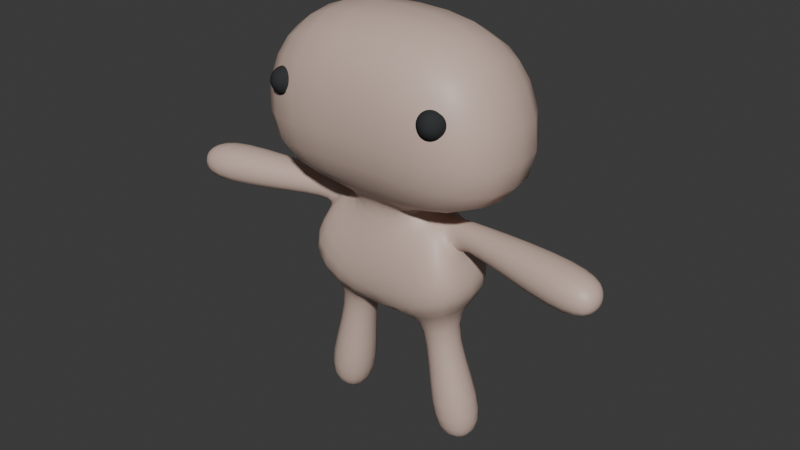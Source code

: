 # Source: NPS.blend  (saved by Blender 4.2.66; exported with 4.5.12 LTS)
import bpy
from mathutils import Matrix  # noqa: F401  (used for matrix-valued properties, if any)

bpy.ops.wm.read_factory_settings(use_empty=True)
scene = bpy.context.scene
scene.name = 'Scene'

# ---- collections
col_boy = bpy.data.collections.new('Boy'); scene.collection.children.link(col_boy)

# ---- materials (node trees are filled in below, after node groups)
mat_body = bpy.data.materials.new('Body')
mat_eye = bpy.data.materials.new('Eye')

# ---- node groups
ng_smooth_by_angle = bpy.data.node_groups.new('Smooth by Angle', 'GeometryNodeTree')
_s = ng_smooth_by_angle.interface.new_socket(name='Mesh', in_out='OUTPUT', socket_type='NodeSocketGeometry')
_s = ng_smooth_by_angle.interface.new_socket(name='Mesh', in_out='INPUT', socket_type='NodeSocketGeometry')
_s = ng_smooth_by_angle.interface.new_socket(name='Angle', in_out='INPUT', socket_type='NodeSocketFloat')
_s.subtype = 'ANGLE'
_s.default_value = 0.5236
_s.min_value = 0.0
_s.max_value = 3.142
_s.description = 'Maximum face angle for smooth edges'
_s = ng_smooth_by_angle.interface.new_socket(name='Ignore Sharpness', in_out='INPUT', socket_type='NodeSocketBool')
_s.force_non_field = True
ng_smooth_by_angle.description = 'Set the sharpness of mesh edges based on the angle between the neighboring faces'
ng_smooth_by_angle.is_modifier = True
_N = ng_smooth_by_angle.nodes; _L = ng_smooth_by_angle.links
n0 = _N.new('GeometryNodeSetShadeSmooth'); n0.name = 'Set Shade Smooth'; n0.location = (120, -80)
n0.domain = 'EDGE'
n1 = _N.new('GeometryNodeSetShadeSmooth'); n1.name = 'Set Shade Smooth.001'; n1.location = (300, -80)
n2 = _N.new('NodeGroupOutput'); n2.name = 'Group Output'; n2.location = (480, -80)
n3 = _N.new('GeometryNodeInputMeshEdgeAngle'); n3.name = 'Edge Angle'; n3.location = (-440, -240)
n4 = _N.new('NodeGroupInput'); n4.name = 'Group Input'; n4.location = (-80, -80)
n5 = _N.new('GeometryNodeInputEdgeSmooth'); n5.name = 'Is Edge Smooth'; n5.location = (-260, -120)
n6 = _N.new('GeometryNodeInputShadeSmooth'); n6.name = 'Is Shade Smooth'; n6.location = (-440, -397)
n7 = _N.new('FunctionNodeCompare'); n7.name = 'Compare'; n7.location = (-260, -260)
n7.operation = 'LESS_EQUAL'
n7.inputs[6].default_value = (0.0, 0.0, 0.0, 0.0)
n7.inputs[7].default_value = (0.0, 0.0, 0.0, 0.0)
n8 = _N.new('FunctionNodeBooleanMath'); n8.name = 'Boolean Math.001'; n8.location = (-80, -260)
n9 = _N.new('NodeGroupInput'); n9.name = 'Group Input.001'; n9.location = (-440, -329)
n10 = _N.new('NodeGroupInput'); n10.name = 'Group Input.002'; n10.location = (-259, -189)
n11 = _N.new('FunctionNodeBooleanMath'); n11.name = 'Boolean Math'; n11.location = (-80, -149)
n11.operation = 'OR'
n12 = _N.new('FunctionNodeBooleanMath'); n12.name = 'Boolean Math.002'; n12.location = (-260, -380)
n12.operation = 'OR'
n13 = _N.new('NodeGroupInput'); n13.name = 'Group Input.003'; n13.location = (-440, -460)
_L.new(n3.outputs[0], n7.inputs[0])
_L.new(n1.outputs[0], n2.inputs[0])
_L.new(n9.outputs[1], n7.inputs[1])
_L.new(n7.outputs[0], n8.inputs[0])
_L.new(n4.outputs[0], n0.inputs[0])
_L.new(n0.outputs[0], n1.inputs[0])
_L.new(n8.outputs[0], n0.inputs[2])
_L.new(n10.outputs[2], n11.inputs[1])
_L.new(n5.outputs[0], n11.inputs[0])
_L.new(n11.outputs[0], n0.inputs[1])
_L.new(n13.outputs[2], n12.inputs[1])
_L.new(n6.outputs[0], n12.inputs[0])
_L.new(n12.outputs[0], n8.inputs[1])
n2.is_active_output = True

# ---- material node trees
mat_body.use_nodes = True; mat_body.node_tree.nodes.clear()
_N = mat_body.node_tree.nodes; _L = mat_body.node_tree.links
n0 = _N.new('ShaderNodeOutputMaterial'); n0.name = 'Material Output'; n0.location = (300, 300)
n1 = _N.new('ShaderNodeBsdfPrincipled'); n1.name = 'Principled BSDF'; n1.location = (-44, 297)
n1.inputs[0].default_value = (0.6445, 0.4793, 0.4072, 1.0)
_L.new(n1.outputs[0], n0.inputs[0])
n0.is_active_output = True
mat_eye.use_nodes = True; mat_eye.node_tree.nodes.clear()
_N = mat_eye.node_tree.nodes; _L = mat_eye.node_tree.links
n0 = _N.new('ShaderNodeBsdfPrincipled'); n0.name = 'Principled BSDF'; n0.location = (-64, 307)
n0.inputs[0].default_value = (0.0382, 0.04092, 0.04231, 1.0)
n0.inputs[3].default_value = 1.8
n0.inputs[13].default_value = 0.0
n1 = _N.new('ShaderNodeOutputMaterial'); n1.name = 'Material Output'; n1.location = (300, 300)
_L.new(n0.outputs[0], n1.inputs[0])
n1.is_active_output = True

# ---- world
world_world = bpy.data.worlds.new('World'); scene.world = world_world
world_world.use_nodes = True; world_world.node_tree.nodes.clear()
_N = world_world.node_tree.nodes; _L = world_world.node_tree.links
n0 = _N.new('ShaderNodeOutputWorld'); n0.name = 'World Output'; n0.location = (300, 300)
n1 = _N.new('ShaderNodeBackground'); n1.name = 'Background'; n1.location = (10, 300)
n1.inputs[0].default_value = (0.05088, 0.05088, 0.05088, 1.0)
_L.new(n1.outputs[0], n0.inputs[0])
n0.is_active_output = True
world_world.color = (0.05088, 0.05088, 0.05088)
world_world.sun_shadow_jitter_overblur = 0.0

# ---- meshes
me_cube_001 = bpy.data.meshes.new('Cube.001')
me_cube_001.from_pydata([(3.793, -2.163, -0.8548), (1.866, -1.038, 2.084), (3.793, 2.163, -0.8548), (1.866, 1.038, 2.084), (0.0, 1.612, -2.26), (0.0, 1.822, 0.3423), (0.0, -1.612, -2.26), (0.0, -1.822, 0.3423), (4.499, -2.894, 8.69), (4.499, 2.894, 8.69), (0.0, 2.894, 9.228), (0.0, -2.894, 9.228), (0.0, 0.843, 2.42), (1.173, -0.843, 2.429), (0.0, -0.843, 2.42), (1.173, 0.843, 2.429), (0.0, 2.894, 3.375), (6.034, -2.894, 2.8), (6.034, 2.894, 2.8), (0.0, -2.894, 3.375), (2.055, -0.3352, -1.932), (2.048, 0.3378, -1.902), (1.39, -0.3378, -2.039), (1.383, 0.3352, -2.01), (3.334, -0.3373, -7.101), (3.32, 0.8861, -7.047), (2.125, -0.342, -7.297), (2.112, 0.8814, -7.244), (1.44, 1.272, -5.946), (1.463, -0.8583, -6.038), (3.568, -0.8501, -5.697), (3.545, 1.28, -5.604), (2.182, 0.5159, 1.935), (2.755, 0.466, 0.9492), (2.582, -0.4971, 0.9063), (2.009, -0.4472, 1.892), (8.715, -0.5135, 1.903), (8.721, -0.5649, 1.03), (8.72, -1.555, 1.03), (8.715, -1.504, 1.903), (3.447, -0.6098, 1.041), (3.056, -0.5563, 1.987), (3.633, 0.4202, 1.087), (3.242, 0.4736, 2.032), (7.584, -1.994, 0.538), (7.635, 0.1053, 0.5495), (7.601, -1.885, 2.388), (7.652, 0.2142, 2.399), (2.745, -2.429, 5.73), (2.858, -2.606, 5.813), (3.006, -2.718, 5.944), (3.165, -2.746, 6.103), (3.136, -2.301, 5.561), (3.22, -2.488, 5.658), (3.282, -2.628, 5.825), (3.315, -2.697, 6.039), (3.497, -2.097, 5.723), (3.553, -2.3, 5.807), (3.537, -2.484, 5.94), (3.453, -2.619, 6.101), (3.616, -1.937, 6.121), (3.662, -2.152, 6.175), (3.621, -2.37, 6.221), (3.498, -2.558, 6.253), (3.423, -1.914, 6.521), (3.484, -2.131, 6.544), (3.485, -2.354, 6.504), (3.424, -2.549, 6.406), (3.031, -2.041, 6.689), (3.123, -2.249, 6.7), (3.208, -2.444, 6.623), (3.275, -2.598, 6.47), (2.671, -2.245, 6.527), (2.789, -2.437, 6.55), (2.953, -2.588, 6.509), (3.137, -2.676, 6.408), (3.312, -2.687, 6.265), (2.552, -2.405, 6.13), (2.68, -2.585, 6.183), (2.869, -2.701, 6.227), (3.091, -2.737, 6.256)], [], [(4, 5, 3, 2), (3, 1, 35, 32), (0, 6, 22, 20), (19, 17, 8, 11), (0, 1, 7, 6), (9, 10, 11, 8), (17, 18, 9, 8), (18, 16, 10, 9), (3, 5, 12, 15), (1, 3, 15, 13), (7, 1, 13, 14), (15, 12, 16, 18), (13, 15, 18, 17), (14, 13, 17, 19), (4, 2, 21, 23), (2, 0, 20, 21), (6, 4, 23, 22), (29, 28, 27, 26), (26, 27, 25, 24), (30, 29, 26, 24), (28, 31, 25, 27), (31, 30, 24, 25), (21, 20, 30, 31), (23, 21, 31, 28), (20, 22, 29, 30), (22, 23, 28, 29), (46, 44, 38, 39), (2, 3, 32, 33), (1, 0, 34, 35), (0, 2, 33, 34), (37, 36, 39, 38), (44, 45, 37, 38), (47, 46, 39, 36), (45, 47, 36, 37), (33, 32, 43, 42), (32, 35, 41, 43), (34, 33, 42, 40), (35, 34, 40, 41), (42, 43, 47, 45), (43, 41, 46, 47), (40, 42, 45, 44), (41, 40, 44, 46), (78, 77, 48, 49), (76, 80, 51), (79, 78, 49, 50), (80, 79, 50, 51), (76, 51, 55), (50, 49, 53, 54), (51, 50, 54, 55), (49, 48, 52, 53), (55, 54, 58, 59), (53, 52, 56, 57), (76, 55, 59), (54, 53, 57, 58), (59, 58, 62, 63), (57, 56, 60, 61), (76, 59, 63), (58, 57, 61, 62), (76, 63, 67), (62, 61, 65, 66), (63, 62, 66, 67), (61, 60, 64, 65), (66, 65, 69, 70), (67, 66, 70, 71), (65, 64, 68, 69), (76, 67, 71), (71, 70, 74, 75), (69, 68, 72, 73), (76, 71, 75), (70, 69, 73, 74), (73, 72, 77, 78), (76, 75, 80), (74, 73, 78, 79), (75, 74, 79, 80)])
me_cube_001.polygons.foreach_set('use_smooth', [True] * 74)
me_cube_001.polygons.foreach_set('material_index', [0, 0, 0, 0, 0, 0, 0, 0, 0, 0, 0, 0, 0, 0, 0, 0, 0, 0, 0, 0, 0, 0, 0, 0, 0, 0, 0, 0, 0, 0, 0, 0, 0, 0, 0, 0, 0, 0, 0, 0, 0, 0, 1, 1, 1, 1, 1, 1, 1, 1, 1, 1, 1, 1, 1, 1, 1, 1, 1, 1, 1, 1, 1, 1, 1, 1, 1, 1, 1, 1, 1, 1, 1, 1])
_uv = me_cube_001.uv_layers.new(name='UVMap')
_uv.uv.foreach_set('vector', [0.375, 0.375, 0.625, 0.375, 0.625, 0.5, 0.375, 0.5, 0.625, 0.5, 0.625, 0.75, 0.625, 0.75, 0.625, 0.5, 0.375, 0.75, 0.375, 0.875, 0.375, 0.875, 0.375, 0.75, 0.625, 0.875, 0.625, 0.75, 0.625, 0.75, 0.625, 0.875, 0.375, 0.75, 0.625, 0.75, 0.625, 0.875, 0.375, 0.875, 0.625, 0.5, 0.75, 0.5, 0.75, 0.75, 0.625, 0.75, 0.625, 0.75, 0.625, 0.5, 0.625, 0.5, 0.625, 0.75, 0.625, 0.5, 0.625, 0.375, 0.625, 0.375, 0.625, 0.5, 0.625, 0.5, 0.625, 0.375, 0.625, 0.375, 0.625, 0.5, 0.625, 0.75, 0.625, 0.5, 0.625, 0.5, 0.625, 0.75, 0.625, 0.875, 0.625, 0.75, 0.625, 0.75, 0.625, 0.875, 0.625, 0.5, 0.625, 0.375, 0.625, 0.375, 0.625, 0.5, 0.625, 0.75, 0.625, 0.5, 0.625, 0.5, 0.625, 0.75, 0.625, 0.875, 0.625, 0.75, 0.625, 0.75, 0.625, 0.875, 0.375, 0.375, 0.375, 0.5, 0.375, 0.5, 0.375, 0.375, 0.375, 0.5, 0.375, 0.75, 0.375, 0.75, 0.375, 0.5, 0.0, 0.0, 0.0, 0.0, 0.0, 0.0, 0.0, 0.0, 0.0, 0.0, 0.0, 0.0, 0.0, 0.0, 0.0, 0.0, 0.0, 0.0, 0.375, 0.375, 0.375, 0.5, 0.375, 0.75, 0.375, 0.75, 0.375, 0.875, 0.375, 0.875, 0.375, 0.75, 0.375, 0.375, 0.375, 0.5, 0.375, 0.5, 0.375, 0.375, 0.375, 0.5, 0.375, 0.75, 0.375, 0.75, 0.375, 0.5, 0.375, 0.5, 0.375, 0.75, 0.375, 0.75, 0.375, 0.5, 0.375, 0.375, 0.375, 0.5, 0.375, 0.5, 0.375, 0.375, 0.375, 0.75, 0.375, 0.875, 0.375, 0.875, 0.375, 0.75, 0.0, 0.0, 0.0, 0.0, 0.0, 0.0, 0.0, 0.0, 0.625, 0.75, 0.375, 0.75, 0.375, 0.75, 0.625, 0.75, 0.375, 0.5, 0.625, 0.5, 0.625, 0.5, 0.375, 0.5, 0.625, 0.75, 0.375, 0.75, 0.375, 0.75, 0.625, 0.75, 0.375, 0.75, 0.375, 0.5, 0.375, 0.5, 0.375, 0.75, 0.375, 0.5, 0.625, 0.5, 0.625, 0.75, 0.375, 0.75, 0.375, 0.75, 0.375, 0.5, 0.375, 0.5, 0.375, 0.75, 0.625, 0.5, 0.625, 0.75, 0.625, 0.75, 0.625, 0.5, 0.375, 0.5, 0.625, 0.5, 0.625, 0.5, 0.375, 0.5, 0.375, 0.5, 0.625, 0.5, 0.625, 0.5, 0.375, 0.5, 0.625, 0.5, 0.625, 0.75, 0.625, 0.75, 0.625, 0.5, 0.375, 0.75, 0.375, 0.5, 0.375, 0.5, 0.375, 0.75, 0.625, 0.75, 0.375, 0.75, 0.375, 0.75, 0.625, 0.75, 0.375, 0.5, 0.625, 0.5, 0.625, 0.5, 0.375, 0.5, 0.625, 0.5, 0.625, 0.75, 0.625, 0.75, 0.625, 0.5, 0.375, 0.75, 0.375, 0.5, 0.375, 0.5, 0.375, 0.75, 0.625, 0.75, 0.375, 0.75, 0.375, 0.75, 0.625, 0.75, 0.75, 0.375, 0.75, 0.5, 0.625, 0.5, 0.625, 0.375, 0.6875, 0.0, 0.75, 0.125, 0.625, 0.125, 0.75, 0.25, 0.75, 0.375, 0.625, 0.375, 0.625, 0.25, 0.75, 0.125, 0.75, 0.25, 0.625, 0.25, 0.625, 0.125, 0.5625, 0.0, 0.625, 0.125, 0.5, 0.125, 0.625, 0.25, 0.625, 0.375, 0.5, 0.375, 0.5, 0.25, 0.625, 0.125, 0.625, 0.25, 0.5, 0.25, 0.5, 0.125, 0.625, 0.375, 0.625, 0.5, 0.5, 0.5, 0.5, 0.375, 0.5, 0.125, 0.5, 0.25, 0.375, 0.25, 0.375, 0.125, 0.5, 0.375, 0.5, 0.5, 0.375, 0.5, 0.375, 0.375, 0.4375, 0.0, 0.5, 0.125, 0.375, 0.125, 0.5, 0.25, 0.5, 0.375, 0.375, 0.375, 0.375, 0.25, 0.375, 0.125, 0.375, 0.25, 0.25, 0.25, 0.25, 0.125, 0.375, 0.375, 0.375, 0.5, 0.25, 0.5, 0.25, 0.375, 0.3125, 0.0, 0.375, 0.125, 0.25, 0.125, 0.375, 0.25, 0.375, 0.375, 0.25, 0.375, 0.25, 0.25, 0.1875, 0.0, 0.25, 0.125, 0.125, 0.125, 0.25, 0.25, 0.25, 0.375, 0.125, 0.375, 0.125, 0.25, 0.25, 0.125, 0.25, 0.25, 0.125, 0.25, 0.125, 0.125, 0.25, 0.375, 0.25, 0.5, 0.125, 0.5, 0.125, 0.375, 0.125, 0.25, 0.125, 0.375, 0.0, 0.375, 0.0, 0.25, 0.125, 0.125, 0.125, 0.25, 0.0, 0.25, 0.0, 0.125, 0.125, 0.375, 0.125, 0.5, 0.0, 0.5, 0.0, 0.375, 0.0625, 0.0, 0.125, 0.125, 0.0, 0.125, 1.0, 0.125, 1.0, 0.25, 0.875, 0.25, 0.875, 0.125, 1.0, 0.375, 1.0, 0.5, 0.875, 0.5, 0.875, 0.375, 0.9375, 0.0, 1.0, 0.125, 0.875, 0.125, 1.0, 0.25, 1.0, 0.375, 0.875, 0.375, 0.875, 0.25, 0.875, 0.375, 0.875, 0.5, 0.75, 0.5, 0.75, 0.375, 0.8125, 0.0, 0.875, 0.125, 0.75, 0.125, 0.875, 0.25, 0.875, 0.375, 0.75, 0.375, 0.75, 0.25, 0.875, 0.125, 0.875, 0.25, 0.75, 0.25, 0.75, 0.125])
me_cube_001.materials.append(mat_body)
me_cube_001.materials.append(mat_eye)
me_cube_001.update()

# ---- objects
ob_body = bpy.data.objects.new('Body', me_cube_001)

# ---- transforms, parenting, visibility, modifiers, constraints
ob_body.location = (0.0, 0.0, 0.0)
_m = ob_body.modifiers.new('Mirror', 'MIRROR')
_m.use_clip = True
_m = ob_body.modifiers.new('Subdivision', 'SUBSURF')
_m.levels = 2
_m = ob_body.modifiers.new('Smooth by Angle', 'NODES')
_m.node_group = ng_smooth_by_angle
_m.use_pin_to_last = True
_m.show_group_selector = False

# ---- collection membership
col_boy.objects.link(ob_body)

# ---- scene / render settings (as saved in the file)
scene.frame_start = 1; scene.frame_end = 250; scene.frame_set(1)
scene.render.engine = 'BLENDER_EEVEE_NEXT'
bpy.context.view_layer.update()

# ---- added for rendering (the .blend has no active camera and no usable light): camera, sun
cam_auto = bpy.data.cameras.new('AutoCamera')
cam_auto.lens = 50.0
cam_auto.sensor_width = 36.0
cam_auto.clip_end = 1000.0
ob_auto_camera = bpy.data.objects.new('AutoCamera', cam_auto)
scene.collection.objects.link(ob_auto_camera)
ob_auto_camera.location = (22.2742, -26.7291, 18.6895)
ob_auto_camera.rotation_euler = (1.09748, -7.21219e-08, 0.694738)
scene.camera = ob_auto_camera
light_auto_sun = bpy.data.lights.new('AutoSun', 'SUN')
light_auto_sun.energy = 3.0
light_auto_sun.angle = 0.0523599
ob_auto_sun = bpy.data.objects.new('AutoSun', light_auto_sun)
scene.collection.objects.link(ob_auto_sun)
ob_auto_sun.rotation_euler = (0.872665, 0.174533, 0.523599)
bpy.context.view_layer.update()
